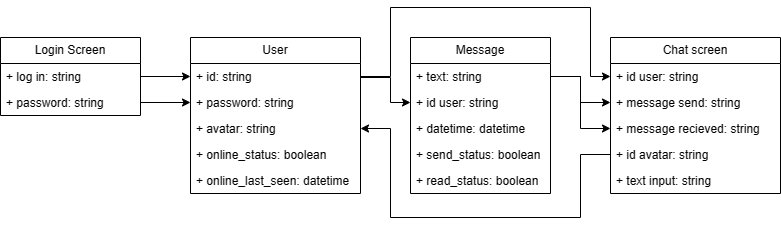

The diagram above was exported from draw.io. Its source (the exported page's mxGraphModel, read from the mxfile embedded in the PNG):
<mxGraphModel dx="1514" dy="577" grid="1" gridSize="10" guides="1" tooltips="1" connect="1" arrows="1" fold="1" page="1" pageScale="1" pageWidth="1169" pageHeight="826" background="none" math="0" shadow="0">
  <root>
    <mxCell id="0" />
    <mxCell id="1" parent="0" />
    <mxCell id="KkrvO92tiAowyXQcDP57-8" value="Login Screen" style="swimlane;fontStyle=0;childLayout=stackLayout;horizontal=1;startSize=26;fillColor=none;horizontalStack=0;resizeParent=1;resizeParentMax=0;resizeLast=0;collapsible=1;marginBottom=0;whiteSpace=wrap;html=1;" vertex="1" parent="1">
      <mxGeometry x="130" y="190" width="140" height="78" as="geometry" />
    </mxCell>
    <mxCell id="KkrvO92tiAowyXQcDP57-9" value="+ log in: string" style="text;strokeColor=none;fillColor=none;align=left;verticalAlign=top;spacingLeft=4;spacingRight=4;overflow=hidden;rotatable=0;points=[[0,0.5],[1,0.5]];portConstraint=eastwest;whiteSpace=wrap;html=1;" vertex="1" parent="KkrvO92tiAowyXQcDP57-8">
      <mxGeometry y="26" width="140" height="26" as="geometry" />
    </mxCell>
    <mxCell id="KkrvO92tiAowyXQcDP57-10" value="+ password: string" style="text;strokeColor=none;fillColor=none;align=left;verticalAlign=top;spacingLeft=4;spacingRight=4;overflow=hidden;rotatable=0;points=[[0,0.5],[1,0.5]];portConstraint=eastwest;whiteSpace=wrap;html=1;" vertex="1" parent="KkrvO92tiAowyXQcDP57-8">
      <mxGeometry y="52" width="140" height="26" as="geometry" />
    </mxCell>
    <mxCell id="KkrvO92tiAowyXQcDP57-13" value="User" style="swimlane;fontStyle=0;childLayout=stackLayout;horizontal=1;startSize=26;fillColor=none;horizontalStack=0;resizeParent=1;resizeParentMax=0;resizeLast=0;collapsible=1;marginBottom=0;whiteSpace=wrap;html=1;" vertex="1" parent="1">
      <mxGeometry x="320" y="190" width="170" height="156" as="geometry" />
    </mxCell>
    <mxCell id="KkrvO92tiAowyXQcDP57-14" value="+ id: string" style="text;strokeColor=none;fillColor=none;align=left;verticalAlign=top;spacingLeft=4;spacingRight=4;overflow=hidden;rotatable=0;points=[[0,0.5],[1,0.5]];portConstraint=eastwest;whiteSpace=wrap;html=1;" vertex="1" parent="KkrvO92tiAowyXQcDP57-13">
      <mxGeometry y="26" width="170" height="26" as="geometry" />
    </mxCell>
    <mxCell id="KkrvO92tiAowyXQcDP57-15" value="+ password: string" style="text;strokeColor=none;fillColor=none;align=left;verticalAlign=top;spacingLeft=4;spacingRight=4;overflow=hidden;rotatable=0;points=[[0,0.5],[1,0.5]];portConstraint=eastwest;whiteSpace=wrap;html=1;" vertex="1" parent="KkrvO92tiAowyXQcDP57-13">
      <mxGeometry y="52" width="170" height="26" as="geometry" />
    </mxCell>
    <mxCell id="KkrvO92tiAowyXQcDP57-16" value="+ avatar: string" style="text;strokeColor=none;fillColor=none;align=left;verticalAlign=top;spacingLeft=4;spacingRight=4;overflow=hidden;rotatable=0;points=[[0,0.5],[1,0.5]];portConstraint=eastwest;whiteSpace=wrap;html=1;" vertex="1" parent="KkrvO92tiAowyXQcDP57-13">
      <mxGeometry y="78" width="170" height="26" as="geometry" />
    </mxCell>
    <mxCell id="KkrvO92tiAowyXQcDP57-22" value="+ online_status: boolean" style="text;strokeColor=none;fillColor=none;align=left;verticalAlign=top;spacingLeft=4;spacingRight=4;overflow=hidden;rotatable=0;points=[[0,0.5],[1,0.5]];portConstraint=eastwest;whiteSpace=wrap;html=1;" vertex="1" parent="KkrvO92tiAowyXQcDP57-13">
      <mxGeometry y="104" width="170" height="26" as="geometry" />
    </mxCell>
    <mxCell id="KkrvO92tiAowyXQcDP57-26" value="+ online_last_seen: datetime" style="text;strokeColor=none;fillColor=none;align=left;verticalAlign=top;spacingLeft=4;spacingRight=4;overflow=hidden;rotatable=0;points=[[0,0.5],[1,0.5]];portConstraint=eastwest;whiteSpace=wrap;html=1;" vertex="1" parent="KkrvO92tiAowyXQcDP57-13">
      <mxGeometry y="130" width="170" height="26" as="geometry" />
    </mxCell>
    <mxCell id="KkrvO92tiAowyXQcDP57-17" value="Message" style="swimlane;fontStyle=0;childLayout=stackLayout;horizontal=1;startSize=26;fillColor=none;horizontalStack=0;resizeParent=1;resizeParentMax=0;resizeLast=0;collapsible=1;marginBottom=0;whiteSpace=wrap;html=1;" vertex="1" parent="1">
      <mxGeometry x="540" y="190" width="140" height="156" as="geometry" />
    </mxCell>
    <mxCell id="KkrvO92tiAowyXQcDP57-18" value="+ text: string" style="text;strokeColor=none;fillColor=none;align=left;verticalAlign=top;spacingLeft=4;spacingRight=4;overflow=hidden;rotatable=0;points=[[0,0.5],[1,0.5]];portConstraint=eastwest;whiteSpace=wrap;html=1;" vertex="1" parent="KkrvO92tiAowyXQcDP57-17">
      <mxGeometry y="26" width="140" height="26" as="geometry" />
    </mxCell>
    <mxCell id="KkrvO92tiAowyXQcDP57-38" value="+ id user: string" style="text;strokeColor=none;fillColor=none;align=left;verticalAlign=top;spacingLeft=4;spacingRight=4;overflow=hidden;rotatable=0;points=[[0,0.5],[1,0.5]];portConstraint=eastwest;whiteSpace=wrap;html=1;" vertex="1" parent="KkrvO92tiAowyXQcDP57-17">
      <mxGeometry y="52" width="140" height="26" as="geometry" />
    </mxCell>
    <mxCell id="KkrvO92tiAowyXQcDP57-19" value="+ datetime: datetime" style="text;strokeColor=none;fillColor=none;align=left;verticalAlign=top;spacingLeft=4;spacingRight=4;overflow=hidden;rotatable=0;points=[[0,0.5],[1,0.5]];portConstraint=eastwest;whiteSpace=wrap;html=1;" vertex="1" parent="KkrvO92tiAowyXQcDP57-17">
      <mxGeometry y="78" width="140" height="26" as="geometry" />
    </mxCell>
    <mxCell id="KkrvO92tiAowyXQcDP57-20" value="+ send_status: boolean" style="text;strokeColor=none;fillColor=none;align=left;verticalAlign=top;spacingLeft=4;spacingRight=4;overflow=hidden;rotatable=0;points=[[0,0.5],[1,0.5]];portConstraint=eastwest;whiteSpace=wrap;html=1;" vertex="1" parent="KkrvO92tiAowyXQcDP57-17">
      <mxGeometry y="104" width="140" height="26" as="geometry" />
    </mxCell>
    <mxCell id="KkrvO92tiAowyXQcDP57-21" value="+ read_status: boolean" style="text;strokeColor=none;fillColor=none;align=left;verticalAlign=top;spacingLeft=4;spacingRight=4;overflow=hidden;rotatable=0;points=[[0,0.5],[1,0.5]];portConstraint=eastwest;whiteSpace=wrap;html=1;" vertex="1" parent="KkrvO92tiAowyXQcDP57-17">
      <mxGeometry y="130" width="140" height="26" as="geometry" />
    </mxCell>
    <mxCell id="KkrvO92tiAowyXQcDP57-27" value="Chat screen" style="swimlane;fontStyle=0;childLayout=stackLayout;horizontal=1;startSize=26;fillColor=none;horizontalStack=0;resizeParent=1;resizeParentMax=0;resizeLast=0;collapsible=1;marginBottom=0;whiteSpace=wrap;html=1;" vertex="1" parent="1">
      <mxGeometry x="740" y="190" width="170" height="156" as="geometry" />
    </mxCell>
    <mxCell id="KkrvO92tiAowyXQcDP57-28" value="+ id user: string" style="text;strokeColor=none;fillColor=none;align=left;verticalAlign=top;spacingLeft=4;spacingRight=4;overflow=hidden;rotatable=0;points=[[0,0.5],[1,0.5]];portConstraint=eastwest;whiteSpace=wrap;html=1;" vertex="1" parent="KkrvO92tiAowyXQcDP57-27">
      <mxGeometry y="26" width="170" height="26" as="geometry" />
    </mxCell>
    <mxCell id="KkrvO92tiAowyXQcDP57-29" value="+ message send: string" style="text;strokeColor=none;fillColor=none;align=left;verticalAlign=top;spacingLeft=4;spacingRight=4;overflow=hidden;rotatable=0;points=[[0,0.5],[1,0.5]];portConstraint=eastwest;whiteSpace=wrap;html=1;" vertex="1" parent="KkrvO92tiAowyXQcDP57-27">
      <mxGeometry y="52" width="170" height="26" as="geometry" />
    </mxCell>
    <mxCell id="KkrvO92tiAowyXQcDP57-35" value="+ message recieved: string" style="text;strokeColor=none;fillColor=none;align=left;verticalAlign=top;spacingLeft=4;spacingRight=4;overflow=hidden;rotatable=0;points=[[0,0.5],[1,0.5]];portConstraint=eastwest;whiteSpace=wrap;html=1;" vertex="1" parent="KkrvO92tiAowyXQcDP57-27">
      <mxGeometry y="78" width="170" height="26" as="geometry" />
    </mxCell>
    <mxCell id="KkrvO92tiAowyXQcDP57-30" value="+ id avatar: string" style="text;strokeColor=none;fillColor=none;align=left;verticalAlign=top;spacingLeft=4;spacingRight=4;overflow=hidden;rotatable=0;points=[[0,0.5],[1,0.5]];portConstraint=eastwest;whiteSpace=wrap;html=1;" vertex="1" parent="KkrvO92tiAowyXQcDP57-27">
      <mxGeometry y="104" width="170" height="26" as="geometry" />
    </mxCell>
    <mxCell id="KkrvO92tiAowyXQcDP57-34" value="+ text input: string" style="text;strokeColor=none;fillColor=none;align=left;verticalAlign=top;spacingLeft=4;spacingRight=4;overflow=hidden;rotatable=0;points=[[0,0.5],[1,0.5]];portConstraint=eastwest;whiteSpace=wrap;html=1;" vertex="1" parent="KkrvO92tiAowyXQcDP57-27">
      <mxGeometry y="130" width="170" height="26" as="geometry" />
    </mxCell>
    <mxCell id="KkrvO92tiAowyXQcDP57-36" style="edgeStyle=orthogonalEdgeStyle;rounded=0;orthogonalLoop=1;jettySize=auto;html=1;entryX=0;entryY=0.5;entryDx=0;entryDy=0;" edge="1" parent="1" source="KkrvO92tiAowyXQcDP57-9" target="KkrvO92tiAowyXQcDP57-14">
      <mxGeometry relative="1" as="geometry" />
    </mxCell>
    <mxCell id="KkrvO92tiAowyXQcDP57-37" style="edgeStyle=orthogonalEdgeStyle;rounded=0;orthogonalLoop=1;jettySize=auto;html=1;exitX=1;exitY=0.5;exitDx=0;exitDy=0;" edge="1" parent="1" source="KkrvO92tiAowyXQcDP57-10" target="KkrvO92tiAowyXQcDP57-15">
      <mxGeometry relative="1" as="geometry" />
    </mxCell>
    <mxCell id="KkrvO92tiAowyXQcDP57-40" style="edgeStyle=orthogonalEdgeStyle;rounded=0;orthogonalLoop=1;jettySize=auto;html=1;" edge="1" parent="1" source="KkrvO92tiAowyXQcDP57-14" target="KkrvO92tiAowyXQcDP57-38">
      <mxGeometry relative="1" as="geometry">
        <Array as="points">
          <mxPoint x="520" y="230" />
          <mxPoint x="520" y="255" />
        </Array>
      </mxGeometry>
    </mxCell>
    <mxCell id="KkrvO92tiAowyXQcDP57-41" style="edgeStyle=orthogonalEdgeStyle;rounded=0;orthogonalLoop=1;jettySize=auto;html=1;entryX=0;entryY=0.5;entryDx=0;entryDy=0;" edge="1" parent="1" source="KkrvO92tiAowyXQcDP57-14" target="KkrvO92tiAowyXQcDP57-28">
      <mxGeometry relative="1" as="geometry">
        <Array as="points">
          <mxPoint x="520" y="229" />
          <mxPoint x="520" y="160" />
          <mxPoint x="720" y="160" />
          <mxPoint x="720" y="229" />
        </Array>
      </mxGeometry>
    </mxCell>
    <mxCell id="KkrvO92tiAowyXQcDP57-42" style="edgeStyle=orthogonalEdgeStyle;rounded=0;orthogonalLoop=1;jettySize=auto;html=1;" edge="1" parent="1" source="KkrvO92tiAowyXQcDP57-18" target="KkrvO92tiAowyXQcDP57-29">
      <mxGeometry relative="1" as="geometry" />
    </mxCell>
    <mxCell id="KkrvO92tiAowyXQcDP57-43" style="edgeStyle=orthogonalEdgeStyle;rounded=0;orthogonalLoop=1;jettySize=auto;html=1;entryX=0;entryY=0.5;entryDx=0;entryDy=0;" edge="1" parent="1" source="KkrvO92tiAowyXQcDP57-18" target="KkrvO92tiAowyXQcDP57-35">
      <mxGeometry relative="1" as="geometry" />
    </mxCell>
    <mxCell id="KkrvO92tiAowyXQcDP57-44" style="edgeStyle=orthogonalEdgeStyle;rounded=0;orthogonalLoop=1;jettySize=auto;html=1;entryX=1;entryY=0.5;entryDx=0;entryDy=0;" edge="1" parent="1" source="KkrvO92tiAowyXQcDP57-30" target="KkrvO92tiAowyXQcDP57-16">
      <mxGeometry relative="1" as="geometry">
        <Array as="points">
          <mxPoint x="710" y="307" />
          <mxPoint x="710" y="370" />
          <mxPoint x="520" y="370" />
          <mxPoint x="520" y="281" />
        </Array>
      </mxGeometry>
    </mxCell>
  </root>
</mxGraphModel>